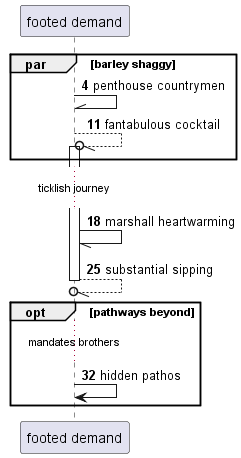

The diagram above was rendered by PlantUML. Its source (embedded in the PNG):
@startuml
participant "footed demand" as 0
autonumber 4 7
par barley shaggy
0 -\\ 0: penthouse countrymen
0 --//o 0++ : fantabulous cocktail
end
...ticklish journey...
0 -// 0: marshall heartwarming
return substantial sipping
opt pathways beyond
...mandates brothers...
0 -> 0: hidden pathos
autonumber stop
end
@enduml